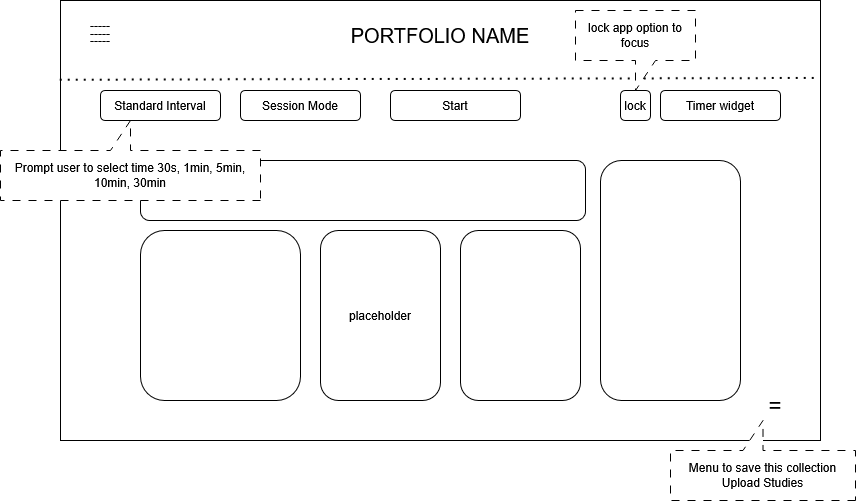

The diagram above was exported from draw.io. Its source (the exported page's mxGraphModel, read from the mxfile embedded in the PNG):
<mxGraphModel dx="946" dy="572" grid="1" gridSize="10" guides="1" tooltips="1" connect="1" arrows="1" fold="1" page="1" pageScale="1" pageWidth="1700" pageHeight="1100" math="0" shadow="0">
  <root>
    <mxCell id="0" />
    <mxCell id="1" parent="0" />
    <mxCell id="8h0GGHtLr0TYY-rvW6_U-4" value="" style="rounded=0;whiteSpace=wrap;html=1;fillColor=none;" parent="1" vertex="1">
      <mxGeometry x="120" y="80" width="760" height="440" as="geometry" />
    </mxCell>
    <mxCell id="8h0GGHtLr0TYY-rvW6_U-18" value="&lt;font style=&quot;font-size: 20px;&quot;&gt;PORTFOLIO NAME&lt;/font&gt;" style="text;html=1;align=center;verticalAlign=middle;whiteSpace=wrap;rounded=0;" parent="1" vertex="1">
      <mxGeometry x="320" y="100" width="360" height="30" as="geometry" />
    </mxCell>
    <mxCell id="mEHLXyPPhBhZI4E8pvLa-25" value="&lt;div style=&quot;line-height: 0%;&quot;&gt;-----&lt;/div&gt;&lt;div&gt;-----&lt;/div&gt;&lt;div style=&quot;line-height: 0%;&quot;&gt;-----&lt;/div&gt;" style="text;html=1;align=center;verticalAlign=middle;whiteSpace=wrap;rounded=0;" parent="1" vertex="1">
      <mxGeometry x="130" y="100" width="60" height="30" as="geometry" />
    </mxCell>
    <mxCell id="YJXr0naeKmpqHgNp_w-K-15" value="" style="endArrow=none;dashed=1;html=1;dashPattern=1 3;strokeWidth=2;rounded=0;entryX=0.999;entryY=0.176;entryDx=0;entryDy=0;entryPerimeter=0;exitX=-0.001;exitY=0.18;exitDx=0;exitDy=0;exitPerimeter=0;" parent="1" source="8h0GGHtLr0TYY-rvW6_U-4" target="8h0GGHtLr0TYY-rvW6_U-4" edge="1">
      <mxGeometry width="50" height="50" relative="1" as="geometry">
        <mxPoint x="750" y="160" as="sourcePoint" />
        <mxPoint x="800" y="110" as="targetPoint" />
      </mxGeometry>
    </mxCell>
    <mxCell id="OBJ_QPoyvSBIKIhgQ-oF-1" value="Timer widget" style="rounded=1;whiteSpace=wrap;html=1;" vertex="1" parent="1">
      <mxGeometry x="720" y="170" width="120" height="30" as="geometry" />
    </mxCell>
    <mxCell id="OBJ_QPoyvSBIKIhgQ-oF-3" value="lock" style="rounded=1;whiteSpace=wrap;html=1;" vertex="1" parent="1">
      <mxGeometry x="680" y="170" width="30" height="30" as="geometry" />
    </mxCell>
    <mxCell id="OBJ_QPoyvSBIKIhgQ-oF-5" value="Standard Interval" style="rounded=1;whiteSpace=wrap;html=1;" vertex="1" parent="1">
      <mxGeometry x="160" y="170" width="120" height="30" as="geometry" />
    </mxCell>
    <mxCell id="OBJ_QPoyvSBIKIhgQ-oF-7" value="Session Mode" style="rounded=1;whiteSpace=wrap;html=1;" vertex="1" parent="1">
      <mxGeometry x="300" y="170" width="120" height="30" as="geometry" />
    </mxCell>
    <mxCell id="OBJ_QPoyvSBIKIhgQ-oF-11" value="Start" style="rounded=1;whiteSpace=wrap;html=1;" vertex="1" parent="1">
      <mxGeometry x="450" y="170" width="130" height="30" as="geometry" />
    </mxCell>
    <mxCell id="OBJ_QPoyvSBIKIhgQ-oF-12" value="" style="rounded=1;whiteSpace=wrap;html=1;" vertex="1" parent="1">
      <mxGeometry x="200" y="240" width="445" height="60" as="geometry" />
    </mxCell>
    <mxCell id="OBJ_QPoyvSBIKIhgQ-oF-13" value="" style="rounded=1;whiteSpace=wrap;html=1;" vertex="1" parent="1">
      <mxGeometry x="200" y="310" width="160" height="170" as="geometry" />
    </mxCell>
    <mxCell id="OBJ_QPoyvSBIKIhgQ-oF-14" value="placeholder" style="rounded=1;whiteSpace=wrap;html=1;" vertex="1" parent="1">
      <mxGeometry x="380" y="310" width="120" height="170" as="geometry" />
    </mxCell>
    <mxCell id="OBJ_QPoyvSBIKIhgQ-oF-15" value="" style="rounded=1;whiteSpace=wrap;html=1;" vertex="1" parent="1">
      <mxGeometry x="520" y="310" width="120" height="170" as="geometry" />
    </mxCell>
    <mxCell id="OBJ_QPoyvSBIKIhgQ-oF-16" value="" style="rounded=1;whiteSpace=wrap;html=1;" vertex="1" parent="1">
      <mxGeometry x="660" y="240" width="140" height="240" as="geometry" />
    </mxCell>
    <mxCell id="OBJ_QPoyvSBIKIhgQ-oF-18" value="&lt;div&gt;&lt;font style=&quot;font-size: 22px;&quot;&gt;=&lt;/font&gt;&lt;/div&gt;" style="text;html=1;align=center;verticalAlign=middle;whiteSpace=wrap;rounded=0;" vertex="1" parent="1">
      <mxGeometry x="820" y="470" width="30" height="30" as="geometry" />
    </mxCell>
    <mxCell id="OBJ_QPoyvSBIKIhgQ-oF-10" value="&lt;div&gt;Prompt user to select time 30s, 1min, 5min,&lt;/div&gt;&lt;div&gt;10min, 30min&lt;/div&gt;" style="shape=callout;whiteSpace=wrap;html=1;perimeter=calloutPerimeter;direction=west;dashed=1;dashPattern=8 8;" vertex="1" parent="1">
      <mxGeometry x="60" y="200" width="260" height="80" as="geometry" />
    </mxCell>
    <mxCell id="OBJ_QPoyvSBIKIhgQ-oF-19" value="lock app option to focus " style="shape=callout;whiteSpace=wrap;html=1;perimeter=calloutPerimeter;dashed=1;dashPattern=8 8;" vertex="1" parent="1">
      <mxGeometry x="635" y="90" width="120" height="80" as="geometry" />
    </mxCell>
    <mxCell id="OBJ_QPoyvSBIKIhgQ-oF-20" value="&lt;div&gt;Menu to save this collection&lt;/div&gt;&lt;div&gt;Upload Studies&lt;/div&gt;" style="shape=callout;whiteSpace=wrap;html=1;perimeter=calloutPerimeter;direction=west;dashed=1;dashPattern=8 8;" vertex="1" parent="1">
      <mxGeometry x="730" y="500" width="185" height="80" as="geometry" />
    </mxCell>
  </root>
</mxGraphModel>